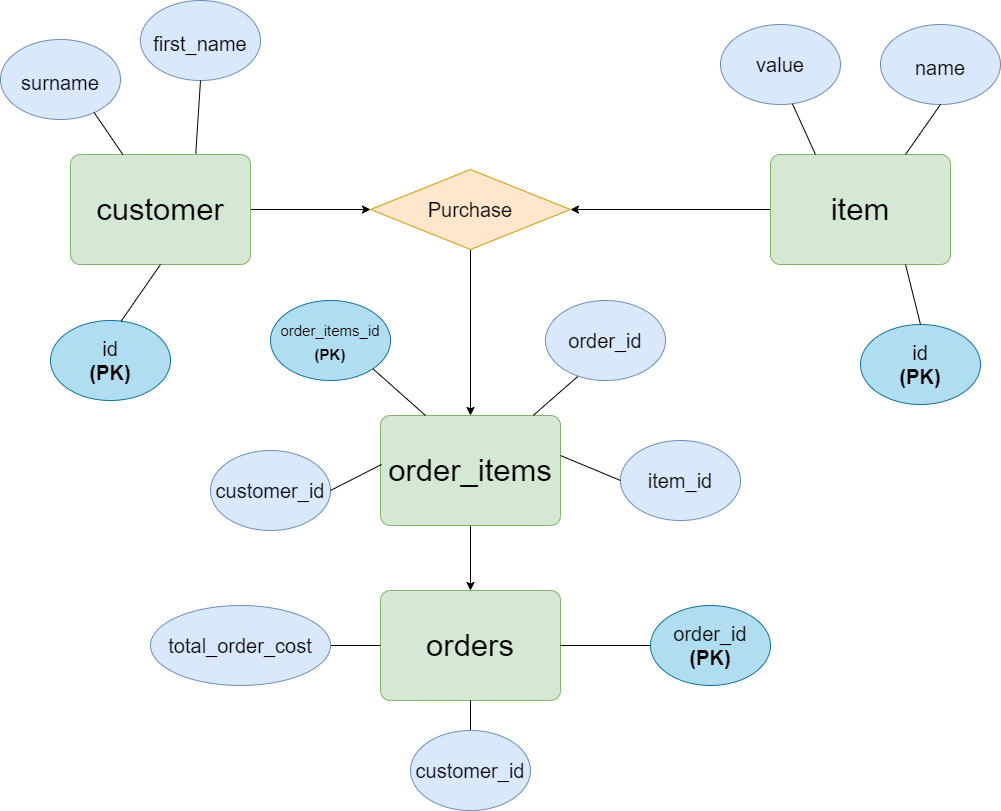

The diagram above was exported from draw.io. Its source (the exported page's mxGraphModel, read from the mxfile embedded in the PNG):
<mxGraphModel dx="1422" dy="725" grid="1" gridSize="10" guides="1" tooltips="1" connect="1" arrows="1" fold="1" page="1" pageScale="1" pageWidth="1169" pageHeight="827" math="0" shadow="0">
  <root>
    <mxCell id="0" />
    <mxCell id="1" parent="0" />
    <mxCell id="g7jFvaMoFeG5xFf7Fvx4-19" style="edgeStyle=orthogonalEdgeStyle;rounded=0;orthogonalLoop=1;jettySize=auto;html=1;exitX=1;exitY=0.5;exitDx=0;exitDy=0;entryX=0;entryY=0.5;entryDx=0;entryDy=0;fontSize=20;endArrow=classic;endFill=1;" parent="1" source="g7jFvaMoFeG5xFf7Fvx4-1" target="g7jFvaMoFeG5xFf7Fvx4-18" edge="1">
      <mxGeometry relative="1" as="geometry">
        <mxPoint x="370" y="225" as="targetPoint" />
      </mxGeometry>
    </mxCell>
    <mxCell id="g7jFvaMoFeG5xFf7Fvx4-1" value="customer" style="rounded=1;whiteSpace=wrap;html=1;arcSize=9;fontSize=31;fillColor=#d5e8d4;strokeColor=#82b366;" parent="1" vertex="1">
      <mxGeometry x="110" y="164" width="180" height="110" as="geometry" />
    </mxCell>
    <mxCell id="g7jFvaMoFeG5xFf7Fvx4-2" value="&lt;font style=&quot;font-size: 20px&quot;&gt;first_name&lt;/font&gt;" style="ellipse;whiteSpace=wrap;html=1;fontSize=31;fillColor=#dae8fc;strokeColor=#6c8ebf;" parent="1" vertex="1">
      <mxGeometry x="180" y="10" width="120" height="80" as="geometry" />
    </mxCell>
    <mxCell id="g7jFvaMoFeG5xFf7Fvx4-3" value="&lt;font style=&quot;font-size: 20px&quot;&gt;surname&lt;/font&gt;" style="ellipse;whiteSpace=wrap;html=1;fontSize=31;fillColor=#dae8fc;strokeColor=#6c8ebf;" parent="1" vertex="1">
      <mxGeometry x="40" y="49" width="120" height="80" as="geometry" />
    </mxCell>
    <mxCell id="g7jFvaMoFeG5xFf7Fvx4-4" value="id&lt;br&gt;&lt;b&gt;(PK)&lt;/b&gt;" style="ellipse;whiteSpace=wrap;html=1;fontSize=20;fillColor=#b1ddf0;strokeColor=#10739e;" parent="1" vertex="1">
      <mxGeometry x="90" y="330" width="120" height="80" as="geometry" />
    </mxCell>
    <mxCell id="g7jFvaMoFeG5xFf7Fvx4-6" value="" style="endArrow=none;html=1;rounded=0;fontSize=20;exitX=0.588;exitY=0.01;exitDx=0;exitDy=0;entryX=0.5;entryY=1;entryDx=0;entryDy=0;endFill=0;exitPerimeter=0;" parent="1" source="g7jFvaMoFeG5xFf7Fvx4-4" target="g7jFvaMoFeG5xFf7Fvx4-1" edge="1">
      <mxGeometry width="50" height="50" relative="1" as="geometry">
        <mxPoint x="320" y="330" as="sourcePoint" />
        <mxPoint x="370" y="280" as="targetPoint" />
      </mxGeometry>
    </mxCell>
    <mxCell id="g7jFvaMoFeG5xFf7Fvx4-8" value="" style="endArrow=none;html=1;rounded=0;fontSize=20;exitX=0.78;exitY=0.913;exitDx=0;exitDy=0;endFill=0;exitPerimeter=0;" parent="1" source="g7jFvaMoFeG5xFf7Fvx4-3" target="g7jFvaMoFeG5xFf7Fvx4-1" edge="1">
      <mxGeometry width="50" height="50" relative="1" as="geometry">
        <mxPoint x="180" y="160" as="sourcePoint" />
        <mxPoint x="230" y="110" as="targetPoint" />
      </mxGeometry>
    </mxCell>
    <mxCell id="g7jFvaMoFeG5xFf7Fvx4-9" value="" style="endArrow=none;html=1;rounded=0;fontSize=20;exitX=0.5;exitY=1;exitDx=0;exitDy=0;entryX=0.696;entryY=-0.008;entryDx=0;entryDy=0;entryPerimeter=0;endFill=0;" parent="1" source="g7jFvaMoFeG5xFf7Fvx4-2" target="g7jFvaMoFeG5xFf7Fvx4-1" edge="1">
      <mxGeometry width="50" height="50" relative="1" as="geometry">
        <mxPoint x="420" y="200" as="sourcePoint" />
        <mxPoint x="470" y="150" as="targetPoint" />
      </mxGeometry>
    </mxCell>
    <mxCell id="g7jFvaMoFeG5xFf7Fvx4-20" style="edgeStyle=orthogonalEdgeStyle;rounded=0;orthogonalLoop=1;jettySize=auto;html=1;exitX=0;exitY=0.5;exitDx=0;exitDy=0;entryX=1;entryY=0.5;entryDx=0;entryDy=0;fontSize=20;endArrow=classic;endFill=1;" parent="1" source="g7jFvaMoFeG5xFf7Fvx4-10" target="g7jFvaMoFeG5xFf7Fvx4-18" edge="1">
      <mxGeometry relative="1" as="geometry" />
    </mxCell>
    <mxCell id="g7jFvaMoFeG5xFf7Fvx4-10" value="item" style="rounded=1;whiteSpace=wrap;html=1;arcSize=9;fontSize=31;fillColor=#d5e8d4;strokeColor=#82b366;" parent="1" vertex="1">
      <mxGeometry x="810" y="164" width="180" height="110" as="geometry" />
    </mxCell>
    <mxCell id="g7jFvaMoFeG5xFf7Fvx4-11" value="&lt;font style=&quot;font-size: 20px&quot;&gt;name&lt;/font&gt;" style="ellipse;whiteSpace=wrap;html=1;fontSize=31;fillColor=#dae8fc;strokeColor=#6c8ebf;" parent="1" vertex="1">
      <mxGeometry x="920" y="34" width="120" height="80" as="geometry" />
    </mxCell>
    <mxCell id="g7jFvaMoFeG5xFf7Fvx4-12" value="id&lt;br&gt;&lt;b&gt;(PK)&lt;/b&gt;" style="ellipse;whiteSpace=wrap;html=1;fontSize=20;fillColor=#b1ddf0;strokeColor=#10739e;" parent="1" vertex="1">
      <mxGeometry x="900" y="334" width="120" height="80" as="geometry" />
    </mxCell>
    <mxCell id="g7jFvaMoFeG5xFf7Fvx4-13" value="value" style="ellipse;whiteSpace=wrap;html=1;fontSize=20;fillColor=#dae8fc;strokeColor=#6c8ebf;" parent="1" vertex="1">
      <mxGeometry x="760" y="34" width="120" height="80" as="geometry" />
    </mxCell>
    <mxCell id="g7jFvaMoFeG5xFf7Fvx4-14" value="" style="endArrow=none;html=1;rounded=0;fontSize=20;exitX=0.5;exitY=0;exitDx=0;exitDy=0;entryX=0.75;entryY=1;entryDx=0;entryDy=0;endFill=0;" parent="1" source="g7jFvaMoFeG5xFf7Fvx4-12" target="g7jFvaMoFeG5xFf7Fvx4-10" edge="1">
      <mxGeometry width="50" height="50" relative="1" as="geometry">
        <mxPoint x="470" y="364" as="sourcePoint" />
        <mxPoint x="520" y="314" as="targetPoint" />
      </mxGeometry>
    </mxCell>
    <mxCell id="g7jFvaMoFeG5xFf7Fvx4-16" value="" style="endArrow=none;html=1;rounded=0;fontSize=20;entryX=0.5;entryY=1;entryDx=0;entryDy=0;exitX=0.75;exitY=0;exitDx=0;exitDy=0;" parent="1" source="g7jFvaMoFeG5xFf7Fvx4-10" target="g7jFvaMoFeG5xFf7Fvx4-11" edge="1">
      <mxGeometry width="50" height="50" relative="1" as="geometry">
        <mxPoint x="840" y="44" as="sourcePoint" />
        <mxPoint x="890" y="-6" as="targetPoint" />
      </mxGeometry>
    </mxCell>
    <mxCell id="g7jFvaMoFeG5xFf7Fvx4-17" value="" style="endArrow=none;html=1;rounded=0;fontSize=20;entryX=0.599;entryY=0.991;entryDx=0;entryDy=0;exitX=0.25;exitY=0;exitDx=0;exitDy=0;entryPerimeter=0;" parent="1" source="g7jFvaMoFeG5xFf7Fvx4-10" target="g7jFvaMoFeG5xFf7Fvx4-13" edge="1">
      <mxGeometry width="50" height="50" relative="1" as="geometry">
        <mxPoint x="680" y="314" as="sourcePoint" />
        <mxPoint x="730" y="264" as="targetPoint" />
      </mxGeometry>
    </mxCell>
    <mxCell id="g7jFvaMoFeG5xFf7Fvx4-22" style="edgeStyle=orthogonalEdgeStyle;rounded=0;orthogonalLoop=1;jettySize=auto;html=1;exitX=0.5;exitY=1;exitDx=0;exitDy=0;entryX=0.5;entryY=0;entryDx=0;entryDy=0;fontSize=20;endArrow=classic;endFill=1;" parent="1" source="g7jFvaMoFeG5xFf7Fvx4-18" target="g7jFvaMoFeG5xFf7Fvx4-21" edge="1">
      <mxGeometry relative="1" as="geometry" />
    </mxCell>
    <mxCell id="g7jFvaMoFeG5xFf7Fvx4-18" value="Purchase" style="rhombus;whiteSpace=wrap;html=1;fontSize=20;fillColor=#ffe6cc;strokeColor=#d79b00;" parent="1" vertex="1">
      <mxGeometry x="410" y="179" width="200" height="80" as="geometry" />
    </mxCell>
    <mxCell id="g7jFvaMoFeG5xFf7Fvx4-35" style="edgeStyle=orthogonalEdgeStyle;rounded=0;orthogonalLoop=1;jettySize=auto;html=1;exitX=0.5;exitY=1;exitDx=0;exitDy=0;entryX=0.5;entryY=0;entryDx=0;entryDy=0;fontSize=15;endArrow=classic;endFill=1;" parent="1" source="g7jFvaMoFeG5xFf7Fvx4-21" target="g7jFvaMoFeG5xFf7Fvx4-34" edge="1">
      <mxGeometry relative="1" as="geometry" />
    </mxCell>
    <mxCell id="g7jFvaMoFeG5xFf7Fvx4-21" value="order_items" style="rounded=1;whiteSpace=wrap;html=1;arcSize=9;fontSize=31;fillColor=#d5e8d4;strokeColor=#82b366;" parent="1" vertex="1">
      <mxGeometry x="420" y="425" width="180" height="110" as="geometry" />
    </mxCell>
    <mxCell id="g7jFvaMoFeG5xFf7Fvx4-23" value="customer_id" style="ellipse;whiteSpace=wrap;html=1;fontSize=20;fillColor=#dae8fc;strokeColor=#6c8ebf;" parent="1" vertex="1">
      <mxGeometry x="250" y="460" width="120" height="80" as="geometry" />
    </mxCell>
    <mxCell id="g7jFvaMoFeG5xFf7Fvx4-25" value="item_id" style="ellipse;whiteSpace=wrap;html=1;fontSize=20;fillColor=#dae8fc;strokeColor=#6c8ebf;" parent="1" vertex="1">
      <mxGeometry x="660" y="450" width="120" height="80" as="geometry" />
    </mxCell>
    <mxCell id="g7jFvaMoFeG5xFf7Fvx4-28" value="order_id" style="ellipse;whiteSpace=wrap;html=1;fontSize=20;fillColor=#dae8fc;strokeColor=#6c8ebf;" parent="1" vertex="1">
      <mxGeometry x="585" y="310" width="120" height="80" as="geometry" />
    </mxCell>
    <mxCell id="g7jFvaMoFeG5xFf7Fvx4-30" value="" style="endArrow=none;html=1;rounded=0;fontSize=20;entryX=0.269;entryY=0.949;entryDx=0;entryDy=0;entryPerimeter=0;" parent="1" source="g7jFvaMoFeG5xFf7Fvx4-21" target="g7jFvaMoFeG5xFf7Fvx4-28" edge="1">
      <mxGeometry width="50" height="50" relative="1" as="geometry">
        <mxPoint x="260" y="720" as="sourcePoint" />
        <mxPoint x="310" y="670" as="targetPoint" />
      </mxGeometry>
    </mxCell>
    <mxCell id="g7jFvaMoFeG5xFf7Fvx4-31" value="&lt;font&gt;&lt;span style=&quot;font-size: 15px&quot;&gt;order_items_id&lt;/span&gt;&lt;br&gt;&lt;b&gt;&lt;font style=&quot;font-size: 15px&quot;&gt;(PK)&lt;/font&gt;&lt;/b&gt;&lt;br&gt;&lt;/font&gt;" style="ellipse;whiteSpace=wrap;html=1;fontSize=20;fillColor=#b1ddf0;strokeColor=#10739e;" parent="1" vertex="1">
      <mxGeometry x="310" y="310" width="120" height="80" as="geometry" />
    </mxCell>
    <mxCell id="g7jFvaMoFeG5xFf7Fvx4-33" value="" style="endArrow=none;html=1;rounded=0;fontSize=15;exitX=1;exitY=1;exitDx=0;exitDy=0;entryX=0.25;entryY=0;entryDx=0;entryDy=0;" parent="1" source="g7jFvaMoFeG5xFf7Fvx4-31" target="g7jFvaMoFeG5xFf7Fvx4-21" edge="1">
      <mxGeometry width="50" height="50" relative="1" as="geometry">
        <mxPoint x="450" y="440" as="sourcePoint" />
        <mxPoint x="500" y="390" as="targetPoint" />
      </mxGeometry>
    </mxCell>
    <mxCell id="g7jFvaMoFeG5xFf7Fvx4-34" value="orders" style="rounded=1;whiteSpace=wrap;html=1;arcSize=9;fontSize=31;fillColor=#d5e8d4;strokeColor=#82b366;" parent="1" vertex="1">
      <mxGeometry x="420" y="600" width="180" height="110" as="geometry" />
    </mxCell>
    <mxCell id="g7jFvaMoFeG5xFf7Fvx4-37" value="" style="edgeStyle=orthogonalEdgeStyle;rounded=0;orthogonalLoop=1;jettySize=auto;html=1;fontSize=15;endArrow=none;endFill=0;" parent="1" source="g7jFvaMoFeG5xFf7Fvx4-36" target="g7jFvaMoFeG5xFf7Fvx4-34" edge="1">
      <mxGeometry relative="1" as="geometry" />
    </mxCell>
    <mxCell id="g7jFvaMoFeG5xFf7Fvx4-36" value="order_id&lt;br&gt;&lt;b&gt;(PK)&lt;/b&gt;" style="ellipse;whiteSpace=wrap;html=1;fontSize=20;fillColor=#b1ddf0;strokeColor=#10739e;" parent="1" vertex="1">
      <mxGeometry x="690" y="615" width="120" height="80" as="geometry" />
    </mxCell>
    <mxCell id="g7jFvaMoFeG5xFf7Fvx4-40" value="" style="endArrow=none;html=1;rounded=0;fontSize=15;entryX=0;entryY=0.5;entryDx=0;entryDy=0;exitX=1;exitY=0.364;exitDx=0;exitDy=0;exitPerimeter=0;" parent="1" source="g7jFvaMoFeG5xFf7Fvx4-21" target="g7jFvaMoFeG5xFf7Fvx4-25" edge="1">
      <mxGeometry width="50" height="50" relative="1" as="geometry">
        <mxPoint x="610" y="500" as="sourcePoint" />
        <mxPoint x="660" y="450" as="targetPoint" />
      </mxGeometry>
    </mxCell>
    <mxCell id="g7jFvaMoFeG5xFf7Fvx4-44" value="" style="edgeStyle=orthogonalEdgeStyle;rounded=0;orthogonalLoop=1;jettySize=auto;html=1;fontSize=20;endArrow=none;endFill=0;" parent="1" source="g7jFvaMoFeG5xFf7Fvx4-41" target="g7jFvaMoFeG5xFf7Fvx4-34" edge="1">
      <mxGeometry relative="1" as="geometry" />
    </mxCell>
    <mxCell id="g7jFvaMoFeG5xFf7Fvx4-41" value="total_order_cost" style="ellipse;whiteSpace=wrap;html=1;fontSize=20;fillColor=#dae8fc;strokeColor=#6c8ebf;" parent="1" vertex="1">
      <mxGeometry x="190" y="615" width="180" height="80" as="geometry" />
    </mxCell>
    <mxCell id="g7jFvaMoFeG5xFf7Fvx4-43" value="" style="edgeStyle=orthogonalEdgeStyle;rounded=0;orthogonalLoop=1;jettySize=auto;html=1;fontSize=20;endArrow=none;endFill=0;" parent="1" source="g7jFvaMoFeG5xFf7Fvx4-42" target="g7jFvaMoFeG5xFf7Fvx4-34" edge="1">
      <mxGeometry relative="1" as="geometry" />
    </mxCell>
    <mxCell id="g7jFvaMoFeG5xFf7Fvx4-42" value="customer_id" style="ellipse;whiteSpace=wrap;html=1;fontSize=20;fillColor=#dae8fc;strokeColor=#6c8ebf;" parent="1" vertex="1">
      <mxGeometry x="450" y="740" width="120" height="80" as="geometry" />
    </mxCell>
    <mxCell id="Kf4bmUw2aDsai_Z7lxqT-1" value="" style="endArrow=none;html=1;rounded=0;entryX=1;entryY=0.5;entryDx=0;entryDy=0;exitX=0.006;exitY=0.445;exitDx=0;exitDy=0;exitPerimeter=0;" parent="1" source="g7jFvaMoFeG5xFf7Fvx4-21" target="g7jFvaMoFeG5xFf7Fvx4-23" edge="1">
      <mxGeometry width="50" height="50" relative="1" as="geometry">
        <mxPoint x="90" y="530" as="sourcePoint" />
        <mxPoint x="140" y="480" as="targetPoint" />
      </mxGeometry>
    </mxCell>
  </root>
</mxGraphModel>